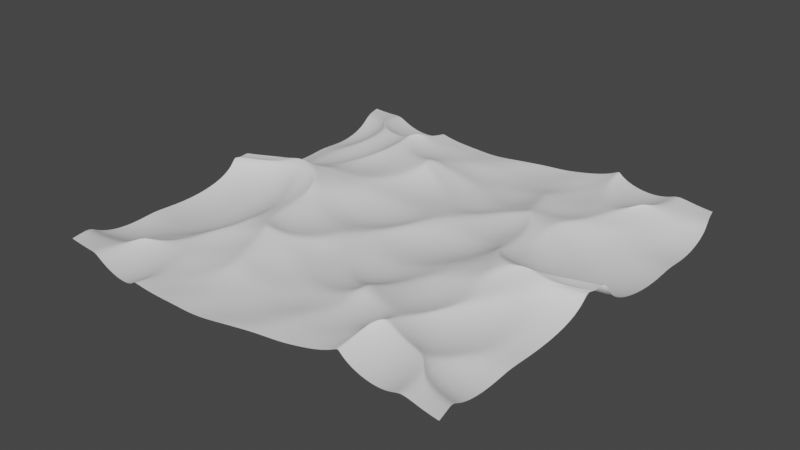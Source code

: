 # Source: sandterrain.blend  (saved by Blender 2.82.7; exported with 4.5.12 LTS)
import bpy
from mathutils import Matrix  # noqa: F401  (used for matrix-valued properties, if any)

bpy.ops.wm.read_factory_settings(use_empty=True)
scene = bpy.context.scene
scene.name = 'Scene'

# ---- collections
col_collection = bpy.data.collections.new('Collection'); scene.collection.children.link(col_collection)

# ---- world
world_world = bpy.data.worlds.new('World'); scene.world = world_world
world_world.use_nodes = True; world_world.node_tree.nodes.clear()
_N = world_world.node_tree.nodes; _L = world_world.node_tree.links
n0 = _N.new('ShaderNodeOutputWorld'); n0.name = 'World Output'; n0.location = (300, 300)
n1 = _N.new('ShaderNodeBackground'); n1.name = 'Background'; n1.location = (10, 300)
n1.inputs[0].default_value = (0.05088, 0.05088, 0.05088, 1.0)
_L.new(n1.outputs[0], n0.inputs[0])
n0.is_active_output = True
world_world.color = (0.05088, 0.05088, 0.05088)
world_world.use_sun_shadow = False
world_world.sun_shadow_jitter_overblur = 0.0

# ---- meshes
me_plane_001 = bpy.data.meshes.new('Plane.001')
me_plane_001.from_pydata([(-10.02, -10.03, 0.06833), (10.03, -10.02, 0.005712), (-10.0, 9.965, -0.07559), (10.04, 9.988, -0.03395), (-10.05, 6.003, -0.02753), (-10.04, 2.021, -0.02267), (-9.983, -2.001, 0.006291), (-10.03, -5.95, -0.06032), (-6.037, -10.06, 0.01037), (-1.967, -10.02, 0.02848), (2.053, -9.948, -0.02681), (5.963, -9.99, -0.02224), (10.05, -6.011, 0.01077), (10.02, -1.981, 0.03344), (10.03, 1.972, -0.01898), (9.94, 5.992, -0.008961), (6.037, 10.03, 0.1008), (1.999, 10.03, 0.01173), (-2.011, 10.07, 0.02008), (-5.99, 10.0, 0.03264), (-6.044, -6.066, 0.05054), (-5.974, -2.051, 0.07348), (-5.994, 1.965, 0.009798), (-5.968, 6.057, 0.0364), (-2.01, -6.01, 0.06169), (-1.998, -1.97, 0.06155), (-1.984, 2.042, 0.08019), (-1.976, 6.108, 0.0381), (2.028, -5.972, -0.03425), (2.027, -2.034, -0.05639), (2.049, 2.065, -0.001597), (2.042, 6.097, 0.03811), (6.056, -6.012, -0.04462), (5.949, -1.961, 0.02978), (6.067, 2.031, 0.01656), (6.001, 6.017, 0.05495)], [], [(35, 15, 3, 16), (4, 23, 19, 2), (23, 27, 18, 19), (27, 31, 17, 18), (31, 35, 16, 17), (0, 8, 20, 7), (7, 20, 21, 6), (6, 21, 22, 5), (5, 22, 23, 4), (8, 9, 24, 20), (20, 24, 25, 21), (21, 25, 26, 22), (22, 26, 27, 23), (9, 10, 28, 24), (24, 28, 29, 25), (25, 29, 30, 26), (26, 30, 31, 27), (10, 11, 32, 28), (28, 32, 33, 29), (29, 33, 34, 30), (30, 34, 35, 31), (11, 1, 12, 32), (32, 12, 13, 33), (33, 13, 14, 34), (34, 14, 15, 35)])
_uv = me_plane_001.uv_layers.new(name='UVMap')
_uv.uv.foreach_set('vector', [0.8, 0.8, 1.0, 0.8, 1.0, 1.0, 0.8, 1.0, 0.0, 0.8, 0.2, 0.8, 0.2, 1.0, 0.0, 1.0, 0.2, 0.8, 0.4, 0.8, 0.4, 1.0, 0.2, 1.0, 0.4, 0.8, 0.6, 0.8, 0.6, 1.0, 0.4, 1.0, 0.6, 0.8, 0.8, 0.8, 0.8, 1.0, 0.6, 1.0, 0.0, 0.0, 0.2, 0.0, 0.2, 0.2, 0.0, 0.2, 0.0, 0.2, 0.2, 0.2, 0.2, 0.4, 0.0, 0.4, 0.0, 0.4, 0.2, 0.4, 0.2, 0.6, 0.0, 0.6, 0.0, 0.6, 0.2, 0.6, 0.2, 0.8, 0.0, 0.8, 0.2, 0.0, 0.4, 0.0, 0.4, 0.2, 0.2, 0.2, 0.2, 0.2, 0.4, 0.2, 0.4, 0.4, 0.2, 0.4, 0.2, 0.4, 0.4, 0.4, 0.4, 0.6, 0.2, 0.6, 0.2, 0.6, 0.4, 0.6, 0.4, 0.8, 0.2, 0.8, 0.4, 0.0, 0.6, 0.0, 0.6, 0.2, 0.4, 0.2, 0.4, 0.2, 0.6, 0.2, 0.6, 0.4, 0.4, 0.4, 0.4, 0.4, 0.6, 0.4, 0.6, 0.6, 0.4, 0.6, 0.4, 0.6, 0.6, 0.6, 0.6, 0.8, 0.4, 0.8, 0.6, 0.0, 0.8, 0.0, 0.8, 0.2, 0.6, 0.2, 0.6, 0.2, 0.8, 0.2, 0.8, 0.4, 0.6, 0.4, 0.6, 0.4, 0.8, 0.4, 0.8, 0.6, 0.6, 0.6, 0.6, 0.6, 0.8, 0.6, 0.8, 0.8, 0.6, 0.8, 0.8, 0.0, 1.0, 0.0, 1.0, 0.2, 0.8, 0.2, 0.8, 0.2, 1.0, 0.2, 1.0, 0.4, 0.8, 0.4, 0.8, 0.4, 1.0, 0.4, 1.0, 0.6, 0.8, 0.6, 0.8, 0.6, 1.0, 0.6, 1.0, 0.8, 0.8, 0.8])
me_plane_001.use_remesh_fix_poles = True
me_plane_001.use_remesh_preserve_attributes = False
me_plane_001.use_mirror_vertex_groups = False
me_plane_001.update()

# ---- objects
ob_plane = bpy.data.objects.new('Plane', me_plane_001)

# ---- transforms, parenting, visibility, modifiers, constraints
ob_plane.location = (0.0, 0.0, 0.0)
ob_plane.lineart.crease_threshold = 0.0
_m = ob_plane.modifiers.new('Ocean', 'OCEAN')
_m.size = 1.13
_m.resolution = 11
_m.viewport_resolution = 11
_m.spatial_size = 109
_m.wind_velocity = 12.6
_m.wave_scale_min = 2.6
_m.wave_scale = 3.9
_m.depth = 108.4
_m.choppiness = 2.23
_m.frame_start = -225
_m.filepath = '[user-redacted]/AppData/Local/Temp/blender_a19112/cache_ocean'

# ---- collection membership
col_collection.objects.link(ob_plane)

# ---- scene / render settings (as saved in the file)
scene.frame_start = 1; scene.frame_end = 250; scene.frame_set(1)
scene.render.engine = 'BLENDER_EEVEE_NEXT'
scene.cycles.use_denoising = False
scene.cycles.samples = 128
scene.cycles.sampling_pattern = 'TABULATED_SOBOL'
scene.cycles.use_adaptive_sampling = False
scene.cycles.use_light_tree = False
scene.view_settings.view_transform = 'Filmic'
bpy.context.view_layer.update()

# ---- added for rendering (the .blend has no active camera and no usable light): camera, sun
cam_auto = bpy.data.cameras.new('AutoCamera')
cam_auto.lens = 50.0
cam_auto.sensor_width = 36.0
cam_auto.clip_end = 3013.61
ob_auto_camera = bpy.data.objects.new('AutoCamera', cam_auto)
scene.collection.objects.link(ob_auto_camera)
ob_auto_camera.location = (171.716, -206.06, 137.322)
ob_auto_camera.rotation_euler = (1.09748, -7.21219e-08, 0.694738)
scene.camera = ob_auto_camera
light_auto_sun = bpy.data.lights.new('AutoSun', 'SUN')
light_auto_sun.energy = 3.0
light_auto_sun.angle = 0.0523599
ob_auto_sun = bpy.data.objects.new('AutoSun', light_auto_sun)
scene.collection.objects.link(ob_auto_sun)
ob_auto_sun.rotation_euler = (0.872665, 0.174533, 0.523599)
bpy.context.view_layer.update()
